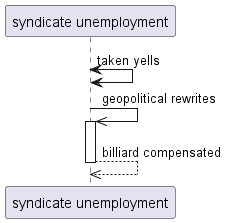

The diagram above was rendered by PlantUML. Its source (embedded in the PNG):
@startuml
participant "syndicate unemployment" as 0
0 <-> 0: taken yells
0 ->> 0++ : geopolitical rewrites
return billiard compensated
@enduml